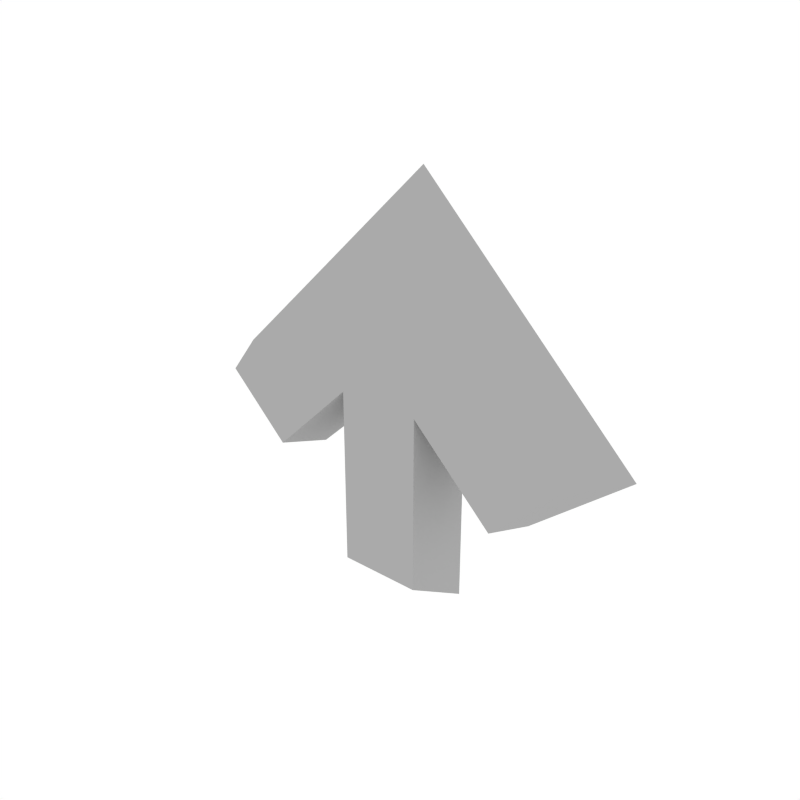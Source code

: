 # Source: Details_Arrow.blend  (saved by Blender 3.4.6; exported with 4.5.12 LTS)
import bpy
from mathutils import Matrix  # noqa: F401  (used for matrix-valued properties, if any)

bpy.ops.wm.read_factory_settings(use_empty=True)
scene = bpy.context.scene
scene.name = 'Scene'

# ---- collections
col_collection_1 = bpy.data.collections.new('Collection 1'); scene.collection.children.link(col_collection_1)

# ---- materials (node trees are filled in below, after node groups)
mat_main = bpy.data.materials.new('Main')
mat_main.alpha_threshold = 0.0
mat_main.diffuse_color = (0.402, 0.402, 0.402, 1.0)
mat_main.roughness = 0.5

# ---- node groups
ng_auto_smooth = bpy.data.node_groups.new('Auto Smooth', 'GeometryNodeTree')
_s = ng_auto_smooth.interface.new_socket(name='Geometry', in_out='OUTPUT', socket_type='NodeSocketGeometry')
_s = ng_auto_smooth.interface.new_socket(name='Geometry', in_out='INPUT', socket_type='NodeSocketGeometry')
_s = ng_auto_smooth.interface.new_socket(name='Angle', in_out='INPUT', socket_type='NodeSocketFloat')
_s.subtype = 'ANGLE'
_s.min_value = 0.0
_s.max_value = 3.142
ng_auto_smooth.is_modifier = True
_N = ng_auto_smooth.nodes; _L = ng_auto_smooth.links
n0 = _N.new('NodeGroupOutput'); n0.name = 'Group Output'; n0.location = (480, -100)
n1 = _N.new('NodeGroupInput'); n1.name = 'Group Input'; n1.location = (-420, -300)
n2 = _N.new('NodeGroupInput'); n2.name = 'Group Input.001'; n2.location = (-60, -100)
n3 = _N.new('GeometryNodeSetShadeSmooth'); n3.name = 'Set Shade Smooth'; n3.location = (120, -100)
n3.domain = 'EDGE'
n4 = _N.new('GeometryNodeSetShadeSmooth'); n4.name = 'Set Shade Smooth.001'; n4.location = (300, -100)
n5 = _N.new('GeometryNodeInputMeshEdgeAngle'); n5.name = 'Edge Angle'; n5.location = (-420, -220)
n6 = _N.new('GeometryNodeInputEdgeSmooth'); n6.name = 'Is Edge Smooth'; n6.location = (-60, -160)
n7 = _N.new('GeometryNodeInputShadeSmooth'); n7.name = 'Is Face Smooth'; n7.location = (-240, -340)
n8 = _N.new('FunctionNodeBooleanMath'); n8.name = 'Boolean Math'; n8.location = (-60, -220)
n9 = _N.new('FunctionNodeCompare'); n9.name = 'Compare'; n9.location = (-240, -180)
n9.operation = 'LESS_EQUAL'
_L.new(n5.outputs[0], n9.inputs[0])
_L.new(n4.outputs[0], n0.inputs[0])
_L.new(n1.outputs[1], n9.inputs[1])
_L.new(n9.outputs[0], n8.inputs[0])
_L.new(n7.outputs[0], n8.inputs[1])
_L.new(n2.outputs[0], n3.inputs[0])
_L.new(n6.outputs[0], n3.inputs[1])
_L.new(n3.outputs[0], n4.inputs[0])
_L.new(n8.outputs[0], n3.inputs[2])
n0.is_active_output = True

# ---- material node trees

# ---- world
world_world = bpy.data.worlds.new('World'); scene.world = world_world
world_world.color = (1.0, 1.0, 1.0)
world_world.use_sun_shadow = False
world_world.sun_shadow_jitter_overblur = 0.0
world_world.cycles.sampling_method = 'NONE'
world_world.cycles.sample_map_resolution = 256

# ---- meshes
me_cube_062 = bpy.data.meshes.new('Cube.062')
me_cube_062.from_pydata([(-0.04947, -0.02467, 0.07075), (1.043e-07, -0.02467, 0.1202), (-0.06002, 0.02467, 0.09063), (5.215e-08, 0.02467, 0.1507), (1.043e-07, -0.02467, 0.02128), (0.04947, -0.02467, 0.07075), (9.872e-08, 0.02467, 0.03061), (0.06002, 0.02467, 0.09063), (0.1801, 0.02467, -0.02941), (0.09966, 0.02467, -0.09649), (0.09894, -0.02467, -0.07766), (0.1484, -0.02467, -0.02819), (-0.1801, 0.02467, -0.02941), (-0.1484, -0.02467, -0.02819), (-0.09966, 0.02467, -0.09649), (-0.09894, -0.02467, -0.07766), (0.03298, -0.02467, -0.0117), (0.08245, -0.02467, 0.03777), (0.04001, 0.02467, -0.03858), (0.1, 0.02467, 0.05062), (-0.1, 0.02467, 0.05062), (-0.08245, -0.02467, 0.03777), (-0.03298, -0.02467, -0.0117), (-0.04001, 0.02467, -0.03858), (1.043e-07, -0.02467, -0.1567), (9.686e-08, 0.02467, -0.1854), (-0.04001, 0.02467, -0.1854), (0.03298, -0.02467, -0.1567), (0.04001, 0.02467, -0.1854), (-0.03298, -0.02467, -0.1567)], [], [(0, 1, 3, 2), (2, 3, 7, 6), (20, 23, 14, 12), (4, 5, 1, 0), (7, 3, 1, 5), (9, 8, 11, 10), (17, 16, 10, 11), (16, 18, 9, 10), (19, 17, 11, 8), (12, 14, 15, 13), (21, 20, 12, 13), (23, 22, 15, 14), (22, 21, 13, 15), (6, 7, 19, 18), (7, 5, 17, 19), (23, 6, 25, 26), (5, 4, 16, 17), (2, 6, 23, 20), (4, 0, 21, 22), (18, 16, 27, 28), (0, 2, 20, 21), (24, 25, 28, 27), (25, 24, 29, 26), (22, 23, 26, 29), (6, 18, 28, 25), (16, 4, 24, 27), (4, 22, 29, 24), (18, 19, 8, 9)])
me_cube_062.polygons.foreach_set('use_smooth', [True] * 28)
me_cube_062.materials.append(mat_main)
me_cube_062.use_remesh_preserve_volume = False
me_cube_062.use_remesh_preserve_attributes = False
me_cube_062.use_mirror_vertex_groups = False
me_cube_062.update()

# ---- objects
ob_details_arrow = bpy.data.objects.new('Details_Arrow', me_cube_062)

# ---- transforms, parenting, visibility, modifiers, constraints
ob_details_arrow.location = (0.0, 0.0, 0.0)
ob_details_arrow.lineart.crease_threshold = 0.0
_m = ob_details_arrow.modifiers.new('Auto Smooth', 'NODES')
_m.node_group = ng_auto_smooth
_gi = [s.identifier for s in ng_auto_smooth.interface.items_tree if s.item_type == 'SOCKET' and s.in_out == 'INPUT']
_m[_gi[1]] = 0.5236  # Angle

# ---- collection membership
col_collection_1.objects.link(ob_details_arrow)

# ---- scene / render settings (as saved in the file)
scene.frame_start = 1; scene.frame_end = 250; scene.frame_set(0)
scene.render.engine = 'CYCLES'
scene.render.resolution_x = 1000
scene.render.resolution_y = 1000
scene.render.dither_intensity = 0.0
scene.cycles.samples = 200
scene.cycles.sampling_pattern = 'TABULATED_SOBOL'
scene.cycles.light_sampling_threshold = 0.0
scene.cycles.use_adaptive_sampling = False
scene.cycles.use_light_tree = False
scene.cycles.caustics_reflective = False
scene.cycles.caustics_refractive = False
scene.cycles.blur_glossy = 0.0
scene.cycles.max_bounces = 2
scene.cycles.pixel_filter_type = 'GAUSSIAN'
scene.cycles.sample_clamp_indirect = 0.0
scene.view_settings.view_transform = 'Standard'
bpy.context.view_layer.update()

# ---- added for rendering (the .blend has no active camera): camera
cam_auto = bpy.data.cameras.new('AutoCamera')
cam_auto.lens = 50.0
cam_auto.sensor_width = 36.0
cam_auto.clip_end = 1000.0
ob_auto_camera = bpy.data.objects.new('AutoCamera', cam_auto)
scene.collection.objects.link(ob_auto_camera)
ob_auto_camera.location = (0.457993, -0.549592, 0.34904)
ob_auto_camera.rotation_euler = (1.09748, -7.21219e-08, 0.694738)
scene.camera = ob_auto_camera
bpy.context.view_layer.update()
